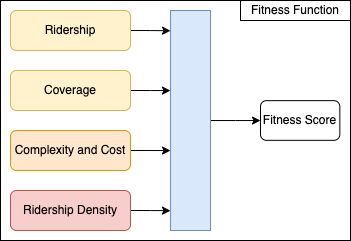

The diagram above was exported from draw.io. Its source (the exported page's mxGraphModel, read from the mxfile embedded in the PNG):
<mxGraphModel dx="531" dy="439" grid="1" gridSize="10" guides="1" tooltips="1" connect="1" arrows="1" fold="1" page="1" pageScale="1" pageWidth="850" pageHeight="1100" math="0" shadow="0">
  <root>
    <mxCell id="0" />
    <mxCell id="1" parent="0" />
    <mxCell id="2" value="" style="rounded=0;whiteSpace=wrap;html=1;" vertex="1" parent="1">
      <mxGeometry x="110" y="70" width="350" height="240" as="geometry" />
    </mxCell>
    <mxCell id="3" style="edgeStyle=orthogonalEdgeStyle;rounded=0;orthogonalLoop=1;jettySize=auto;html=1;exitX=1;exitY=0.5;exitDx=0;exitDy=0;entryX=0;entryY=0.092;entryDx=0;entryDy=0;entryPerimeter=0;" edge="1" source="4" target="12" parent="1">
      <mxGeometry relative="1" as="geometry" />
    </mxCell>
    <mxCell id="4" value="Ridership" style="rounded=1;whiteSpace=wrap;html=1;fillColor=#fff2cc;strokeColor=#d6b656;" vertex="1" parent="1">
      <mxGeometry x="120" y="80" width="120" height="40" as="geometry" />
    </mxCell>
    <mxCell id="5" style="edgeStyle=orthogonalEdgeStyle;rounded=0;orthogonalLoop=1;jettySize=auto;html=1;exitX=1;exitY=0.5;exitDx=0;exitDy=0;entryX=0;entryY=0.364;entryDx=0;entryDy=0;entryPerimeter=0;" edge="1" source="6" target="12" parent="1">
      <mxGeometry relative="1" as="geometry" />
    </mxCell>
    <mxCell id="6" value="Coverage" style="rounded=1;whiteSpace=wrap;html=1;fillColor=#fff2cc;strokeColor=#d6b656;" vertex="1" parent="1">
      <mxGeometry x="120" y="140" width="120" height="40" as="geometry" />
    </mxCell>
    <mxCell id="7" style="edgeStyle=orthogonalEdgeStyle;rounded=0;orthogonalLoop=1;jettySize=auto;html=1;exitX=1;exitY=0.5;exitDx=0;exitDy=0;entryX=-0.015;entryY=0.636;entryDx=0;entryDy=0;entryPerimeter=0;" edge="1" source="8" target="12" parent="1">
      <mxGeometry relative="1" as="geometry">
        <Array as="points">
          <mxPoint x="280" y="220" />
          <mxPoint x="280" y="220" />
        </Array>
      </mxGeometry>
    </mxCell>
    <mxCell id="8" value="Complexity and Cost" style="rounded=1;whiteSpace=wrap;html=1;fillColor=#ffe6cc;strokeColor=#d79b00;" vertex="1" parent="1">
      <mxGeometry x="120" y="200" width="120" height="40" as="geometry" />
    </mxCell>
    <mxCell id="9" style="edgeStyle=orthogonalEdgeStyle;rounded=0;orthogonalLoop=1;jettySize=auto;html=1;exitX=1;exitY=0.5;exitDx=0;exitDy=0;entryX=0;entryY=0.91;entryDx=0;entryDy=0;entryPerimeter=0;" edge="1" source="10" target="12" parent="1">
      <mxGeometry relative="1" as="geometry" />
    </mxCell>
    <mxCell id="10" value="Ridership Density" style="rounded=1;whiteSpace=wrap;html=1;fillColor=#f8cecc;strokeColor=#b85450;" vertex="1" parent="1">
      <mxGeometry x="120" y="260" width="120" height="40" as="geometry" />
    </mxCell>
    <mxCell id="11" style="edgeStyle=orthogonalEdgeStyle;rounded=0;orthogonalLoop=1;jettySize=auto;html=1;exitX=1;exitY=0.5;exitDx=0;exitDy=0;" edge="1" source="12" target="13" parent="1">
      <mxGeometry relative="1" as="geometry">
        <mxPoint x="400" y="190.33333333333337" as="targetPoint" />
      </mxGeometry>
    </mxCell>
    <mxCell id="12" value="" style="rounded=0;whiteSpace=wrap;html=1;fillColor=#dae8fc;strokeColor=#6c8ebf;" vertex="1" parent="1">
      <mxGeometry x="280" y="80" width="40" height="220" as="geometry" />
    </mxCell>
    <mxCell id="13" value="Fitness Score" style="rounded=1;whiteSpace=wrap;html=1;" vertex="1" parent="1">
      <mxGeometry x="370" y="170.16000000000003" width="79.33" height="39.67" as="geometry" />
    </mxCell>
    <mxCell id="14" value="Fitness Function" style="rounded=0;whiteSpace=wrap;html=1;" vertex="1" parent="1">
      <mxGeometry x="350" y="70" width="110" height="20" as="geometry" />
    </mxCell>
  </root>
</mxGraphModel>